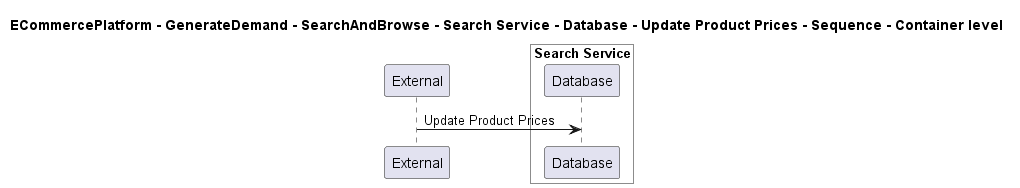

The diagram above was rendered by PlantUML. Its source (embedded in the PNG):
@startuml

title ECommercePlatform - GenerateDemand - SearchAndBrowse - Search Service - Database - Update Product Prices - Sequence - Container level

participant "External" as C4InterFlow.SoftwareSystems.ExternalSystem

box "Search Service" #White
    participant "Database" as ECommercePlatform.GenerateDemand.SearchAndBrowse.SoftwareSystems.SearchService.Containers.Database
end box


C4InterFlow.SoftwareSystems.ExternalSystem -> ECommercePlatform.GenerateDemand.SearchAndBrowse.SoftwareSystems.SearchService.Containers.Database : Update Product Prices


@enduml